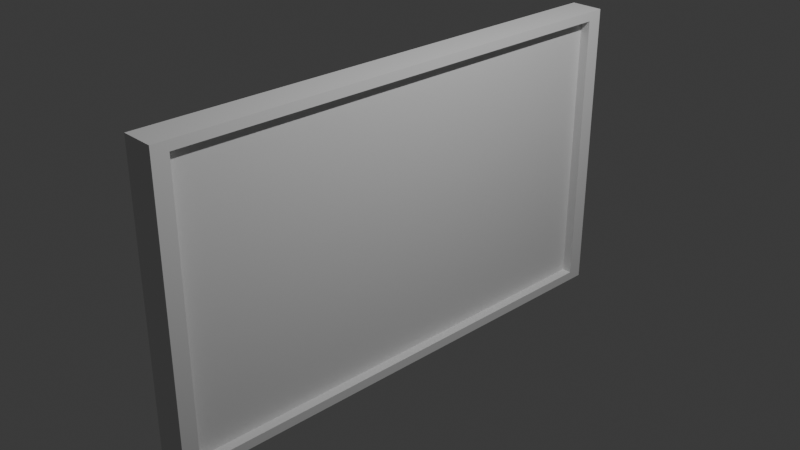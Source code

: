 # Source: monitor.blend  (saved by Blender 5.1.30; exported with 4.5.12 LTS)
import bpy
from mathutils import Matrix  # noqa: F401  (used for matrix-valued properties, if any)

bpy.ops.wm.read_factory_settings(use_empty=True)
scene = bpy.context.scene
scene.name = 'Scene'

# ---- collections
col_collection = bpy.data.collections.new('Collection'); scene.collection.children.link(col_collection)

# ---- world
world_world = bpy.data.worlds.new('World'); scene.world = world_world
world_world.use_nodes = True; world_world.node_tree.nodes.clear()
_N = world_world.node_tree.nodes; _L = world_world.node_tree.links
n0 = _N.new('ShaderNodeOutputWorld'); n0.name = 'World Output'; n0.location = (200, 100)
n1 = _N.new('ShaderNodeBackground'); n1.name = 'Background'; n1.location = (-200, 100)
n1.inputs[0].default_value = (0.05088, 0.05088, 0.05088, 1.0)
_L.new(n1.outputs[0], n0.inputs[0])
n0.is_active_output = True
world_world.color = (0.05088, 0.05088, 0.05088)
world_world.sun_shadow_jitter_overblur = 0.0

# ---- cameras
cam_camera = bpy.data.cameras.new('Camera')
cam_camera.clip_end = 100.0
cam_camera.ortho_scale = 7.314

# ---- lights
light_light = bpy.data.lights.new('Light', 'POINT')
light_light.energy = 1000.0
light_light.shadow_soft_size = 0.1

# ---- meshes
me_cube_002 = bpy.data.meshes.new('Cube.002')
me_cube_002.from_pydata([(-1.0, -1.0, -1.0), (-1.0, -1.0, 1.0), (-1.0, 1.0, -1.0), (-1.0, 1.0, 1.0), (1.0, -1.0, -1.0), (1.0, -1.0, 1.0), (1.0, 1.0, -1.0), (1.0, 1.0, 1.0), (-1.0, 0.938, -0.938), (-1.0, -0.938, -0.938), (-1.0, -0.938, 0.938), (-1.0, 0.938, 0.938), (-1.0, 1.0, -1.0), (-1.0, -1.0, -1.0), (-1.0, -1.0, 1.0), (-1.0, 1.0, 1.0), (-0.411, 0.938, -0.938), (-0.411, -0.938, -0.938), (-0.411, -0.938, 0.938), (-0.411, 0.938, 0.938)], [], [(2, 0, 13, 12), (2, 3, 7, 6), (6, 7, 5, 4), (4, 5, 1, 0), (2, 6, 4, 0), (7, 3, 1, 5), (11, 8, 16, 19), (3, 2, 12, 15), (0, 1, 14, 13), (1, 3, 15, 14), (9, 8, 12, 13), (10, 9, 13, 14), (11, 10, 14, 15), (8, 11, 15, 12), (17, 18, 19, 16), (9, 10, 18, 17), (10, 11, 19, 18), (8, 9, 17, 16)])
_uv = me_cube_002.uv_layers.new(name='UVMap')
_uv.uv.foreach_set('vector', [0.125, 0.5, 0.125, 0.75, 0.125, 0.75, 0.125, 0.5, 0.375, 0.25, 0.625, 0.25, 0.625, 0.5, 0.375, 0.5, 0.375, 0.5, 0.625, 0.5, 0.625, 0.75, 0.375, 0.75, 0.375, 0.75, 0.625, 0.75, 0.625, 1.0, 0.375, 1.0, 0.125, 0.5, 0.375, 0.5, 0.375, 0.75, 0.125, 0.75, 0.625, 0.5, 0.875, 0.5, 0.875, 0.75, 0.625, 0.75, 0.6172, 0.2422, 0.3828, 0.2422, 0.3828, 0.2422, 0.6172, 0.2422, 0.0, 0.0, 0.0, 0.0, 0.0, 0.0, 0.0, 0.0, 0.0, 0.0, 0.0, 0.0, 0.0, 0.0, 0.0, 0.0, 0.875, 0.75, 0.875, 0.5, 0.875, 0.5, 0.875, 0.75, 0.3828, 0.007754, 0.3828, 0.2422, 0.375, 0.25, 0.375, 0.0, 0.6172, 0.007754, 0.3828, 0.007754, 0.375, 0.0, 0.625, 0.0, 0.6172, 0.2422, 0.6172, 0.007754, 0.625, 0.0, 0.625, 0.25, 0.3828, 0.2422, 0.6172, 0.2422, 0.625, 0.25, 0.375, 0.25, 0.3828, 0.007754, 0.6172, 0.007754, 0.6172, 0.2422, 0.3828, 0.2422, 0.3828, 0.007754, 0.6172, 0.007754, 0.6172, 0.007754, 0.3828, 0.007754, 0.6172, 0.007754, 0.6172, 0.2422, 0.6172, 0.2422, 0.6172, 0.007754, 0.3828, 0.2422, 0.3828, 0.007754, 0.3828, 0.007754, 0.3828, 0.2422])
me_cube_002.update()

# ---- objects
ob_light = bpy.data.objects.new('Light', light_light)
ob_camera = bpy.data.objects.new('Camera', cam_camera)
ob_cube = bpy.data.objects.new('Cube', me_cube_002)

# ---- transforms, parenting, visibility, modifiers, constraints
ob_light.location = (4.076, 1.005, 5.904)
ob_light.rotation_euler = (0.6503, 0.05522, 1.866)
ob_light.lock_rotations_4d = False
ob_light.empty_display_type = 'ARROWS'
ob_light.color = (0.0, 0.0, 0.0, 0.0)
ob_light.lineart.crease_threshold = 0.0
ob_camera.location = (7.359, -6.926, 4.958)
ob_camera.rotation_euler = (1.109, 0.0, 0.8149)
ob_camera.lock_rotations_4d = False
ob_camera.empty_display_type = 'ARROWS'
ob_camera.color = (0.0, 0.0, 0.0, 0.0)
ob_camera.display_type = 'WIRE'
ob_camera.lineart.crease_threshold = 0.0
ob_cube.location = (0.0, 0.0, 0.0)
ob_cube.scale = (-0.1837, 2.848, 1.66)

# ---- collection membership
col_collection.objects.link(ob_light)
col_collection.objects.link(ob_camera)
col_collection.objects.link(ob_cube)

# ---- scene / render settings (as saved in the file)
scene.camera = ob_camera
scene.frame_start = 1; scene.frame_end = 250; scene.frame_set(1)
scene.render.engine = 'BLENDER_EEVEE_NEXT'
scene.render.bake_bias = 0.0
scene.render.bake_samples = 0
scene.cycles.sampling_pattern = 'TABULATED_SOBOL'
scene.eevee.use_volume_custom_range = False
bpy.context.view_layer.update()
